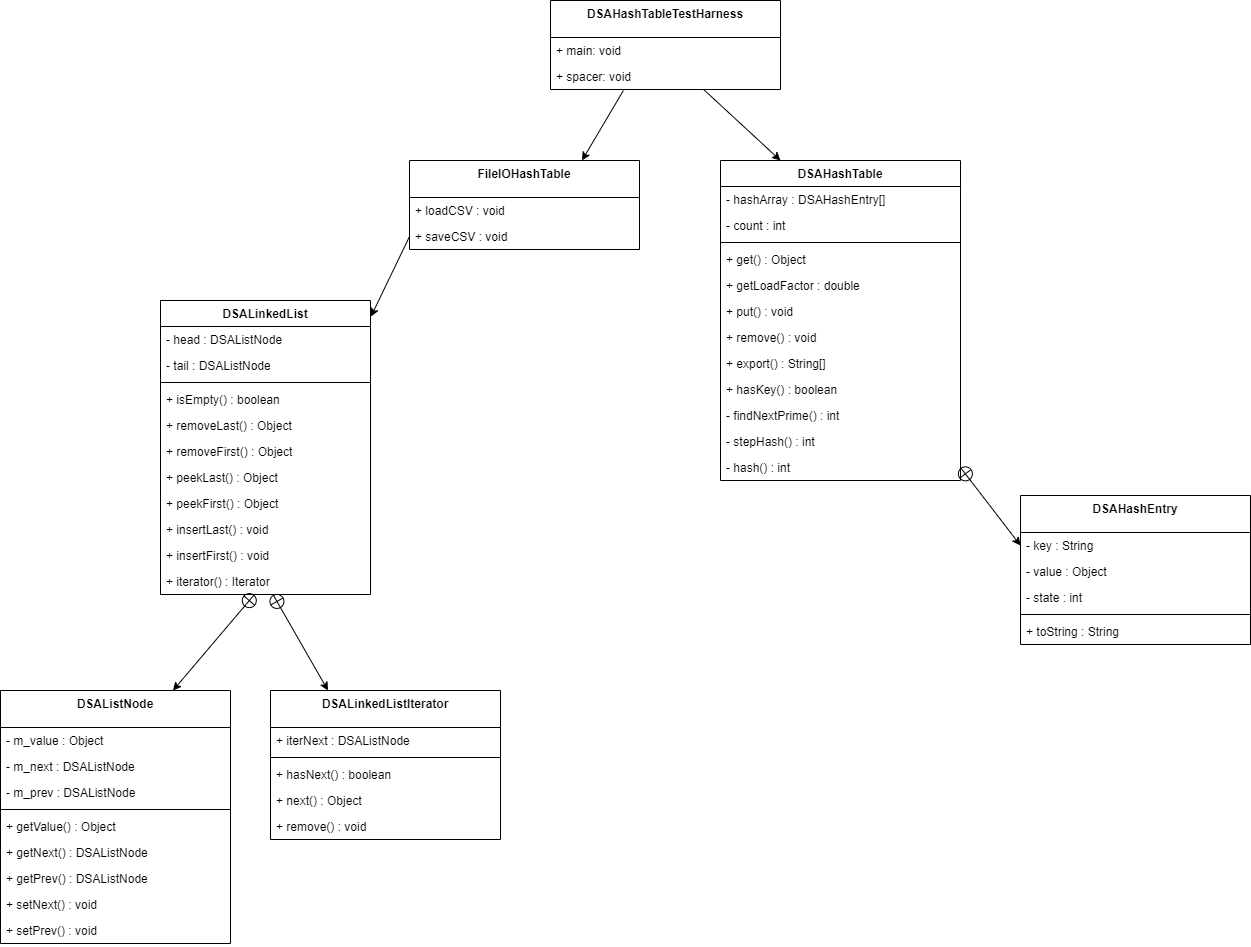

The diagram above was exported from draw.io. Its source (the exported page's mxGraphModel, read from the mxfile embedded in the PNG):
<mxGraphModel dx="2858" dy="1094" grid="1" gridSize="10" guides="1" tooltips="1" connect="1" arrows="1" fold="1" page="1" pageScale="1" pageWidth="827" pageHeight="1169" math="0" shadow="0">
  <root>
    <mxCell id="WIyWlLk6GJQsqaUBKTNV-0" />
    <mxCell id="WIyWlLk6GJQsqaUBKTNV-1" parent="WIyWlLk6GJQsqaUBKTNV-0" />
    <mxCell id="zv08-7uKXJiqazFukG0g-28" style="rounded=0;orthogonalLoop=1;jettySize=auto;html=1;entryX=0.75;entryY=0;entryDx=0;entryDy=0;startArrow=circlePlus;startFill=0;" edge="1" parent="WIyWlLk6GJQsqaUBKTNV-1" source="zv08-7uKXJiqazFukG0g-11" target="zv08-7uKXJiqazFukG0g-18">
      <mxGeometry relative="1" as="geometry">
        <mxPoint x="64" y="740" as="sourcePoint" />
      </mxGeometry>
    </mxCell>
    <mxCell id="zv08-7uKXJiqazFukG0g-29" style="rounded=0;orthogonalLoop=1;jettySize=auto;html=1;entryX=0.25;entryY=0;entryDx=0;entryDy=0;startArrow=circlePlus;startFill=0;" edge="1" parent="WIyWlLk6GJQsqaUBKTNV-1" source="zv08-7uKXJiqazFukG0g-11" target="zv08-7uKXJiqazFukG0g-12">
      <mxGeometry relative="1" as="geometry">
        <mxPoint x="250" y="599" as="sourcePoint" />
        <mxPoint x="166" y="710" as="targetPoint" />
      </mxGeometry>
    </mxCell>
    <mxCell id="zv08-7uKXJiqazFukG0g-49" style="rounded=0;orthogonalLoop=1;jettySize=auto;html=1;entryX=0;entryY=0.5;entryDx=0;entryDy=0;startArrow=circlePlus;startFill=0;exitX=1;exitY=0.5;exitDx=0;exitDy=0;" edge="1" parent="WIyWlLk6GJQsqaUBKTNV-1" source="zv08-7uKXJiqazFukG0g-42" target="zv08-7uKXJiqazFukG0g-44">
      <mxGeometry relative="1" as="geometry">
        <mxPoint x="885.9210526315792" y="414" as="sourcePoint" />
        <mxPoint x="1000" y="524.5" as="targetPoint" />
      </mxGeometry>
    </mxCell>
    <mxCell id="zv08-7uKXJiqazFukG0g-56" style="edgeStyle=none;rounded=0;orthogonalLoop=1;jettySize=auto;html=1;exitX=0;exitY=0.5;exitDx=0;exitDy=0;entryX=1.002;entryY=0.055;entryDx=0;entryDy=0;entryPerimeter=0;startArrow=none;startFill=0;" edge="1" parent="WIyWlLk6GJQsqaUBKTNV-1" source="zv08-7uKXJiqazFukG0g-54" target="zv08-7uKXJiqazFukG0g-0">
      <mxGeometry relative="1" as="geometry">
        <mxPoint x="299" y="372.00000000000045" as="sourcePoint" />
      </mxGeometry>
    </mxCell>
    <mxCell id="zv08-7uKXJiqazFukG0g-71" style="edgeStyle=none;rounded=0;orthogonalLoop=1;jettySize=auto;html=1;exitX=0.317;exitY=1.038;exitDx=0;exitDy=0;entryX=0.75;entryY=0;entryDx=0;entryDy=0;startArrow=none;startFill=0;exitPerimeter=0;" edge="1" parent="WIyWlLk6GJQsqaUBKTNV-1" source="zv08-7uKXJiqazFukG0g-79" target="zv08-7uKXJiqazFukG0g-50">
      <mxGeometry relative="1" as="geometry">
        <mxPoint x="490" y="10" as="sourcePoint" />
      </mxGeometry>
    </mxCell>
    <mxCell id="zv08-7uKXJiqazFukG0g-72" style="edgeStyle=none;rounded=0;orthogonalLoop=1;jettySize=auto;html=1;entryX=0.25;entryY=0;entryDx=0;entryDy=0;startArrow=none;startFill=0;exitX=0.665;exitY=0.993;exitDx=0;exitDy=0;exitPerimeter=0;" edge="1" parent="WIyWlLk6GJQsqaUBKTNV-1" source="zv08-7uKXJiqazFukG0g-79" target="zv08-7uKXJiqazFukG0g-31">
      <mxGeometry relative="1" as="geometry">
        <mxPoint x="560" y="20" as="sourcePoint" />
      </mxGeometry>
    </mxCell>
    <mxCell id="zv08-7uKXJiqazFukG0g-77" value="DSAHashTableTestHarness&#10;" style="swimlane;fontStyle=1;align=center;verticalAlign=top;childLayout=stackLayout;horizontal=1;startSize=37;horizontalStack=0;resizeParent=1;resizeParentMax=0;resizeLast=0;collapsible=1;marginBottom=0;" vertex="1" parent="WIyWlLk6GJQsqaUBKTNV-1">
      <mxGeometry x="440" y="60" width="230" height="89" as="geometry" />
    </mxCell>
    <mxCell id="zv08-7uKXJiqazFukG0g-78" value="+ main: void" style="text;strokeColor=none;fillColor=none;align=left;verticalAlign=top;spacingLeft=4;spacingRight=4;overflow=hidden;rotatable=0;points=[[0,0.5],[1,0.5]];portConstraint=eastwest;" vertex="1" parent="zv08-7uKXJiqazFukG0g-77">
      <mxGeometry y="37" width="230" height="26" as="geometry" />
    </mxCell>
    <mxCell id="zv08-7uKXJiqazFukG0g-79" value="+ spacer: void" style="text;strokeColor=none;fillColor=none;align=left;verticalAlign=top;spacingLeft=4;spacingRight=4;overflow=hidden;rotatable=0;points=[[0,0.5],[1,0.5]];portConstraint=eastwest;" vertex="1" parent="zv08-7uKXJiqazFukG0g-77">
      <mxGeometry y="63" width="230" height="26" as="geometry" />
    </mxCell>
    <mxCell id="zv08-7uKXJiqazFukG0g-50" value="FileIOHashTable" style="swimlane;fontStyle=1;align=center;verticalAlign=top;childLayout=stackLayout;horizontal=1;startSize=37;horizontalStack=0;resizeParent=1;resizeParentMax=0;resizeLast=0;collapsible=1;marginBottom=0;" vertex="1" parent="WIyWlLk6GJQsqaUBKTNV-1">
      <mxGeometry x="299" y="220" width="230" height="89" as="geometry" />
    </mxCell>
    <mxCell id="zv08-7uKXJiqazFukG0g-53" value="+ loadCSV : void" style="text;strokeColor=none;fillColor=none;align=left;verticalAlign=top;spacingLeft=4;spacingRight=4;overflow=hidden;rotatable=0;points=[[0,0.5],[1,0.5]];portConstraint=eastwest;" vertex="1" parent="zv08-7uKXJiqazFukG0g-50">
      <mxGeometry y="37" width="230" height="26" as="geometry" />
    </mxCell>
    <mxCell id="zv08-7uKXJiqazFukG0g-54" value="+ saveCSV : void" style="text;strokeColor=none;fillColor=none;align=left;verticalAlign=top;spacingLeft=4;spacingRight=4;overflow=hidden;rotatable=0;points=[[0,0.5],[1,0.5]];portConstraint=eastwest;" vertex="1" parent="zv08-7uKXJiqazFukG0g-50">
      <mxGeometry y="63" width="230" height="26" as="geometry" />
    </mxCell>
    <mxCell id="zv08-7uKXJiqazFukG0g-31" value="DSAHashTable" style="swimlane;fontStyle=1;align=center;verticalAlign=top;childLayout=stackLayout;horizontal=1;startSize=26;horizontalStack=0;resizeParent=1;resizeLast=0;collapsible=1;marginBottom=0;rounded=0;shadow=0;strokeWidth=1;" vertex="1" parent="WIyWlLk6GJQsqaUBKTNV-1">
      <mxGeometry x="610" y="220" width="240" height="320" as="geometry">
        <mxRectangle x="230" y="140" width="160" height="26" as="alternateBounds" />
      </mxGeometry>
    </mxCell>
    <mxCell id="zv08-7uKXJiqazFukG0g-32" value="- hashArray : DSAHashEntry[]" style="text;align=left;verticalAlign=top;spacingLeft=4;spacingRight=4;overflow=hidden;rotatable=0;points=[[0,0.5],[1,0.5]];portConstraint=eastwest;" vertex="1" parent="zv08-7uKXJiqazFukG0g-31">
      <mxGeometry y="26" width="240" height="26" as="geometry" />
    </mxCell>
    <mxCell id="zv08-7uKXJiqazFukG0g-33" value="- count : int" style="text;align=left;verticalAlign=top;spacingLeft=4;spacingRight=4;overflow=hidden;rotatable=0;points=[[0,0.5],[1,0.5]];portConstraint=eastwest;rounded=0;shadow=0;html=0;" vertex="1" parent="zv08-7uKXJiqazFukG0g-31">
      <mxGeometry y="52" width="240" height="26" as="geometry" />
    </mxCell>
    <mxCell id="zv08-7uKXJiqazFukG0g-34" value="" style="line;html=1;strokeWidth=1;align=left;verticalAlign=middle;spacingTop=-1;spacingLeft=3;spacingRight=3;rotatable=0;labelPosition=right;points=[];portConstraint=eastwest;" vertex="1" parent="zv08-7uKXJiqazFukG0g-31">
      <mxGeometry y="78" width="240" height="8" as="geometry" />
    </mxCell>
    <mxCell id="zv08-7uKXJiqazFukG0g-35" value="+ get() : Object" style="text;strokeColor=none;fillColor=none;align=left;verticalAlign=top;spacingLeft=4;spacingRight=4;overflow=hidden;rotatable=0;points=[[0,0.5],[1,0.5]];portConstraint=eastwest;" vertex="1" parent="zv08-7uKXJiqazFukG0g-31">
      <mxGeometry y="86" width="240" height="26" as="geometry" />
    </mxCell>
    <mxCell id="zv08-7uKXJiqazFukG0g-36" value="+ getLoadFactor : double" style="text;strokeColor=none;fillColor=none;align=left;verticalAlign=top;spacingLeft=4;spacingRight=4;overflow=hidden;rotatable=0;points=[[0,0.5],[1,0.5]];portConstraint=eastwest;" vertex="1" parent="zv08-7uKXJiqazFukG0g-31">
      <mxGeometry y="112" width="240" height="26" as="geometry" />
    </mxCell>
    <mxCell id="zv08-7uKXJiqazFukG0g-37" value="+ put() : void" style="text;strokeColor=none;fillColor=none;align=left;verticalAlign=top;spacingLeft=4;spacingRight=4;overflow=hidden;rotatable=0;points=[[0,0.5],[1,0.5]];portConstraint=eastwest;" vertex="1" parent="zv08-7uKXJiqazFukG0g-31">
      <mxGeometry y="138" width="240" height="26" as="geometry" />
    </mxCell>
    <mxCell id="zv08-7uKXJiqazFukG0g-38" value="+ remove() : void" style="text;strokeColor=none;fillColor=none;align=left;verticalAlign=top;spacingLeft=4;spacingRight=4;overflow=hidden;rotatable=0;points=[[0,0.5],[1,0.5]];portConstraint=eastwest;" vertex="1" parent="zv08-7uKXJiqazFukG0g-31">
      <mxGeometry y="164" width="240" height="26" as="geometry" />
    </mxCell>
    <mxCell id="zv08-7uKXJiqazFukG0g-39" value="+ export() : String[]" style="text;strokeColor=none;fillColor=none;align=left;verticalAlign=top;spacingLeft=4;spacingRight=4;overflow=hidden;rotatable=0;points=[[0,0.5],[1,0.5]];portConstraint=eastwest;" vertex="1" parent="zv08-7uKXJiqazFukG0g-31">
      <mxGeometry y="190" width="240" height="26" as="geometry" />
    </mxCell>
    <mxCell id="zv08-7uKXJiqazFukG0g-83" value="+ hasKey() : boolean" style="text;strokeColor=none;fillColor=none;align=left;verticalAlign=top;spacingLeft=4;spacingRight=4;overflow=hidden;rotatable=0;points=[[0,0.5],[1,0.5]];portConstraint=eastwest;" vertex="1" parent="zv08-7uKXJiqazFukG0g-31">
      <mxGeometry y="216" width="240" height="26" as="geometry" />
    </mxCell>
    <mxCell id="zv08-7uKXJiqazFukG0g-81" value="- findNextPrime() : int" style="text;strokeColor=none;fillColor=none;align=left;verticalAlign=top;spacingLeft=4;spacingRight=4;overflow=hidden;rotatable=0;points=[[0,0.5],[1,0.5]];portConstraint=eastwest;" vertex="1" parent="zv08-7uKXJiqazFukG0g-31">
      <mxGeometry y="242" width="240" height="26" as="geometry" />
    </mxCell>
    <mxCell id="zv08-7uKXJiqazFukG0g-82" value="- stepHash() : int" style="text;strokeColor=none;fillColor=none;align=left;verticalAlign=top;spacingLeft=4;spacingRight=4;overflow=hidden;rotatable=0;points=[[0,0.5],[1,0.5]];portConstraint=eastwest;" vertex="1" parent="zv08-7uKXJiqazFukG0g-31">
      <mxGeometry y="268" width="240" height="26" as="geometry" />
    </mxCell>
    <mxCell id="zv08-7uKXJiqazFukG0g-42" value="- hash() : int" style="text;strokeColor=none;fillColor=none;align=left;verticalAlign=top;spacingLeft=4;spacingRight=4;overflow=hidden;rotatable=0;points=[[0,0.5],[1,0.5]];portConstraint=eastwest;" vertex="1" parent="zv08-7uKXJiqazFukG0g-31">
      <mxGeometry y="294" width="240" height="26" as="geometry" />
    </mxCell>
    <mxCell id="zv08-7uKXJiqazFukG0g-43" value="DSAHashEntry" style="swimlane;fontStyle=1;align=center;verticalAlign=top;childLayout=stackLayout;horizontal=1;startSize=37;horizontalStack=0;resizeParent=1;resizeParentMax=0;resizeLast=0;collapsible=1;marginBottom=0;" vertex="1" parent="WIyWlLk6GJQsqaUBKTNV-1">
      <mxGeometry x="910" y="555" width="230" height="149" as="geometry" />
    </mxCell>
    <mxCell id="zv08-7uKXJiqazFukG0g-44" value="- key : String" style="text;strokeColor=none;fillColor=none;align=left;verticalAlign=top;spacingLeft=4;spacingRight=4;overflow=hidden;rotatable=0;points=[[0,0.5],[1,0.5]];portConstraint=eastwest;" vertex="1" parent="zv08-7uKXJiqazFukG0g-43">
      <mxGeometry y="37" width="230" height="26" as="geometry" />
    </mxCell>
    <mxCell id="zv08-7uKXJiqazFukG0g-74" value="- value : Object" style="text;strokeColor=none;fillColor=none;align=left;verticalAlign=top;spacingLeft=4;spacingRight=4;overflow=hidden;rotatable=0;points=[[0,0.5],[1,0.5]];portConstraint=eastwest;" vertex="1" parent="zv08-7uKXJiqazFukG0g-43">
      <mxGeometry y="63" width="230" height="26" as="geometry" />
    </mxCell>
    <mxCell id="zv08-7uKXJiqazFukG0g-75" value="- state : int" style="text;strokeColor=none;fillColor=none;align=left;verticalAlign=top;spacingLeft=4;spacingRight=4;overflow=hidden;rotatable=0;points=[[0,0.5],[1,0.5]];portConstraint=eastwest;" vertex="1" parent="zv08-7uKXJiqazFukG0g-43">
      <mxGeometry y="89" width="230" height="26" as="geometry" />
    </mxCell>
    <mxCell id="zv08-7uKXJiqazFukG0g-45" value="" style="line;strokeWidth=1;fillColor=none;align=left;verticalAlign=middle;spacingTop=-1;spacingLeft=3;spacingRight=3;rotatable=0;labelPosition=right;points=[];portConstraint=eastwest;" vertex="1" parent="zv08-7uKXJiqazFukG0g-43">
      <mxGeometry y="115" width="230" height="8" as="geometry" />
    </mxCell>
    <mxCell id="zv08-7uKXJiqazFukG0g-46" value="+ toString : String" style="text;strokeColor=none;fillColor=none;align=left;verticalAlign=top;spacingLeft=4;spacingRight=4;overflow=hidden;rotatable=0;points=[[0,0.5],[1,0.5]];portConstraint=eastwest;" vertex="1" parent="zv08-7uKXJiqazFukG0g-43">
      <mxGeometry y="123" width="230" height="26" as="geometry" />
    </mxCell>
    <mxCell id="zv08-7uKXJiqazFukG0g-0" value="DSALinkedList" style="swimlane;fontStyle=1;align=center;verticalAlign=top;childLayout=stackLayout;horizontal=1;startSize=26;horizontalStack=0;resizeParent=1;resizeLast=0;collapsible=1;marginBottom=0;rounded=0;shadow=0;strokeWidth=1;" vertex="1" parent="WIyWlLk6GJQsqaUBKTNV-1">
      <mxGeometry x="50" y="360" width="210" height="294" as="geometry">
        <mxRectangle x="230" y="140" width="160" height="26" as="alternateBounds" />
      </mxGeometry>
    </mxCell>
    <mxCell id="zv08-7uKXJiqazFukG0g-1" value="- head : DSAListNode" style="text;align=left;verticalAlign=top;spacingLeft=4;spacingRight=4;overflow=hidden;rotatable=0;points=[[0,0.5],[1,0.5]];portConstraint=eastwest;" vertex="1" parent="zv08-7uKXJiqazFukG0g-0">
      <mxGeometry y="26" width="210" height="26" as="geometry" />
    </mxCell>
    <mxCell id="zv08-7uKXJiqazFukG0g-2" value="- tail : DSAListNode" style="text;align=left;verticalAlign=top;spacingLeft=4;spacingRight=4;overflow=hidden;rotatable=0;points=[[0,0.5],[1,0.5]];portConstraint=eastwest;rounded=0;shadow=0;html=0;" vertex="1" parent="zv08-7uKXJiqazFukG0g-0">
      <mxGeometry y="52" width="210" height="26" as="geometry" />
    </mxCell>
    <mxCell id="zv08-7uKXJiqazFukG0g-3" value="" style="line;html=1;strokeWidth=1;align=left;verticalAlign=middle;spacingTop=-1;spacingLeft=3;spacingRight=3;rotatable=0;labelPosition=right;points=[];portConstraint=eastwest;" vertex="1" parent="zv08-7uKXJiqazFukG0g-0">
      <mxGeometry y="78" width="210" height="8" as="geometry" />
    </mxCell>
    <mxCell id="zv08-7uKXJiqazFukG0g-4" value="+ isEmpty() : boolean" style="text;strokeColor=none;fillColor=none;align=left;verticalAlign=top;spacingLeft=4;spacingRight=4;overflow=hidden;rotatable=0;points=[[0,0.5],[1,0.5]];portConstraint=eastwest;" vertex="1" parent="zv08-7uKXJiqazFukG0g-0">
      <mxGeometry y="86" width="210" height="26" as="geometry" />
    </mxCell>
    <mxCell id="zv08-7uKXJiqazFukG0g-5" value="+ removeLast() : Object" style="text;strokeColor=none;fillColor=none;align=left;verticalAlign=top;spacingLeft=4;spacingRight=4;overflow=hidden;rotatable=0;points=[[0,0.5],[1,0.5]];portConstraint=eastwest;" vertex="1" parent="zv08-7uKXJiqazFukG0g-0">
      <mxGeometry y="112" width="210" height="26" as="geometry" />
    </mxCell>
    <mxCell id="zv08-7uKXJiqazFukG0g-6" value="+ removeFirst() : Object" style="text;strokeColor=none;fillColor=none;align=left;verticalAlign=top;spacingLeft=4;spacingRight=4;overflow=hidden;rotatable=0;points=[[0,0.5],[1,0.5]];portConstraint=eastwest;" vertex="1" parent="zv08-7uKXJiqazFukG0g-0">
      <mxGeometry y="138" width="210" height="26" as="geometry" />
    </mxCell>
    <mxCell id="zv08-7uKXJiqazFukG0g-7" value="+ peekLast() : Object" style="text;strokeColor=none;fillColor=none;align=left;verticalAlign=top;spacingLeft=4;spacingRight=4;overflow=hidden;rotatable=0;points=[[0,0.5],[1,0.5]];portConstraint=eastwest;" vertex="1" parent="zv08-7uKXJiqazFukG0g-0">
      <mxGeometry y="164" width="210" height="26" as="geometry" />
    </mxCell>
    <mxCell id="zv08-7uKXJiqazFukG0g-8" value="+ peekFirst() : Object" style="text;strokeColor=none;fillColor=none;align=left;verticalAlign=top;spacingLeft=4;spacingRight=4;overflow=hidden;rotatable=0;points=[[0,0.5],[1,0.5]];portConstraint=eastwest;" vertex="1" parent="zv08-7uKXJiqazFukG0g-0">
      <mxGeometry y="190" width="210" height="26" as="geometry" />
    </mxCell>
    <mxCell id="zv08-7uKXJiqazFukG0g-9" value="+ insertLast() : void" style="text;strokeColor=none;fillColor=none;align=left;verticalAlign=top;spacingLeft=4;spacingRight=4;overflow=hidden;rotatable=0;points=[[0,0.5],[1,0.5]];portConstraint=eastwest;" vertex="1" parent="zv08-7uKXJiqazFukG0g-0">
      <mxGeometry y="216" width="210" height="26" as="geometry" />
    </mxCell>
    <mxCell id="zv08-7uKXJiqazFukG0g-10" value="+ insertFirst() : void" style="text;align=left;verticalAlign=top;spacingLeft=4;spacingRight=4;overflow=hidden;rotatable=0;points=[[0,0.5],[1,0.5]];portConstraint=eastwest;" vertex="1" parent="zv08-7uKXJiqazFukG0g-0">
      <mxGeometry y="242" width="210" height="26" as="geometry" />
    </mxCell>
    <mxCell id="zv08-7uKXJiqazFukG0g-11" value="+ iterator() : Iterator" style="text;strokeColor=none;fillColor=none;align=left;verticalAlign=top;spacingLeft=4;spacingRight=4;overflow=hidden;rotatable=0;points=[[0,0.5],[1,0.5]];portConstraint=eastwest;" vertex="1" parent="zv08-7uKXJiqazFukG0g-0">
      <mxGeometry y="268" width="210" height="26" as="geometry" />
    </mxCell>
    <mxCell id="zv08-7uKXJiqazFukG0g-18" value="DSAListNode" style="swimlane;fontStyle=1;align=center;verticalAlign=top;childLayout=stackLayout;horizontal=1;startSize=37;horizontalStack=0;resizeParent=1;resizeParentMax=0;resizeLast=0;collapsible=1;marginBottom=0;" vertex="1" parent="WIyWlLk6GJQsqaUBKTNV-1">
      <mxGeometry x="-110" y="750" width="230" height="253" as="geometry" />
    </mxCell>
    <mxCell id="zv08-7uKXJiqazFukG0g-19" value="- m_value : Object" style="text;strokeColor=none;fillColor=none;align=left;verticalAlign=top;spacingLeft=4;spacingRight=4;overflow=hidden;rotatable=0;points=[[0,0.5],[1,0.5]];portConstraint=eastwest;" vertex="1" parent="zv08-7uKXJiqazFukG0g-18">
      <mxGeometry y="37" width="230" height="26" as="geometry" />
    </mxCell>
    <mxCell id="zv08-7uKXJiqazFukG0g-20" value="- m_next : DSAListNode" style="text;strokeColor=none;fillColor=none;align=left;verticalAlign=top;spacingLeft=4;spacingRight=4;overflow=hidden;rotatable=0;points=[[0,0.5],[1,0.5]];portConstraint=eastwest;" vertex="1" parent="zv08-7uKXJiqazFukG0g-18">
      <mxGeometry y="63" width="230" height="26" as="geometry" />
    </mxCell>
    <mxCell id="zv08-7uKXJiqazFukG0g-21" value="- m_prev : DSAListNode" style="text;strokeColor=none;fillColor=none;align=left;verticalAlign=top;spacingLeft=4;spacingRight=4;overflow=hidden;rotatable=0;points=[[0,0.5],[1,0.5]];portConstraint=eastwest;" vertex="1" parent="zv08-7uKXJiqazFukG0g-18">
      <mxGeometry y="89" width="230" height="26" as="geometry" />
    </mxCell>
    <mxCell id="zv08-7uKXJiqazFukG0g-22" value="" style="line;strokeWidth=1;fillColor=none;align=left;verticalAlign=middle;spacingTop=-1;spacingLeft=3;spacingRight=3;rotatable=0;labelPosition=right;points=[];portConstraint=eastwest;" vertex="1" parent="zv08-7uKXJiqazFukG0g-18">
      <mxGeometry y="115" width="230" height="8" as="geometry" />
    </mxCell>
    <mxCell id="zv08-7uKXJiqazFukG0g-23" value="+ getValue() : Object" style="text;strokeColor=none;fillColor=none;align=left;verticalAlign=top;spacingLeft=4;spacingRight=4;overflow=hidden;rotatable=0;points=[[0,0.5],[1,0.5]];portConstraint=eastwest;" vertex="1" parent="zv08-7uKXJiqazFukG0g-18">
      <mxGeometry y="123" width="230" height="26" as="geometry" />
    </mxCell>
    <mxCell id="zv08-7uKXJiqazFukG0g-24" value="+ getNext() : DSAListNode" style="text;strokeColor=none;fillColor=none;align=left;verticalAlign=top;spacingLeft=4;spacingRight=4;overflow=hidden;rotatable=0;points=[[0,0.5],[1,0.5]];portConstraint=eastwest;" vertex="1" parent="zv08-7uKXJiqazFukG0g-18">
      <mxGeometry y="149" width="230" height="26" as="geometry" />
    </mxCell>
    <mxCell id="zv08-7uKXJiqazFukG0g-25" value="+ getPrev() : DSAListNode" style="text;strokeColor=none;fillColor=none;align=left;verticalAlign=top;spacingLeft=4;spacingRight=4;overflow=hidden;rotatable=0;points=[[0,0.5],[1,0.5]];portConstraint=eastwest;" vertex="1" parent="zv08-7uKXJiqazFukG0g-18">
      <mxGeometry y="175" width="230" height="26" as="geometry" />
    </mxCell>
    <mxCell id="zv08-7uKXJiqazFukG0g-26" value="+ setNext() : void" style="text;strokeColor=none;fillColor=none;align=left;verticalAlign=top;spacingLeft=4;spacingRight=4;overflow=hidden;rotatable=0;points=[[0,0.5],[1,0.5]];portConstraint=eastwest;" vertex="1" parent="zv08-7uKXJiqazFukG0g-18">
      <mxGeometry y="201" width="230" height="26" as="geometry" />
    </mxCell>
    <mxCell id="zv08-7uKXJiqazFukG0g-27" value="+ setPrev() : void" style="text;strokeColor=none;fillColor=none;align=left;verticalAlign=top;spacingLeft=4;spacingRight=4;overflow=hidden;rotatable=0;points=[[0,0.5],[1,0.5]];portConstraint=eastwest;" vertex="1" parent="zv08-7uKXJiqazFukG0g-18">
      <mxGeometry y="227" width="230" height="26" as="geometry" />
    </mxCell>
    <mxCell id="zv08-7uKXJiqazFukG0g-12" value="DSALinkedListIterator" style="swimlane;fontStyle=1;align=center;verticalAlign=top;childLayout=stackLayout;horizontal=1;startSize=37;horizontalStack=0;resizeParent=1;resizeParentMax=0;resizeLast=0;collapsible=1;marginBottom=0;" vertex="1" parent="WIyWlLk6GJQsqaUBKTNV-1">
      <mxGeometry x="160" y="750" width="230" height="149" as="geometry" />
    </mxCell>
    <mxCell id="zv08-7uKXJiqazFukG0g-13" value="+ iterNext : DSAListNode" style="text;strokeColor=none;fillColor=none;align=left;verticalAlign=top;spacingLeft=4;spacingRight=4;overflow=hidden;rotatable=0;points=[[0,0.5],[1,0.5]];portConstraint=eastwest;" vertex="1" parent="zv08-7uKXJiqazFukG0g-12">
      <mxGeometry y="37" width="230" height="26" as="geometry" />
    </mxCell>
    <mxCell id="zv08-7uKXJiqazFukG0g-14" value="" style="line;strokeWidth=1;fillColor=none;align=left;verticalAlign=middle;spacingTop=-1;spacingLeft=3;spacingRight=3;rotatable=0;labelPosition=right;points=[];portConstraint=eastwest;" vertex="1" parent="zv08-7uKXJiqazFukG0g-12">
      <mxGeometry y="63" width="230" height="8" as="geometry" />
    </mxCell>
    <mxCell id="zv08-7uKXJiqazFukG0g-15" value="+ hasNext() : boolean" style="text;strokeColor=none;fillColor=none;align=left;verticalAlign=top;spacingLeft=4;spacingRight=4;overflow=hidden;rotatable=0;points=[[0,0.5],[1,0.5]];portConstraint=eastwest;" vertex="1" parent="zv08-7uKXJiqazFukG0g-12">
      <mxGeometry y="71" width="230" height="26" as="geometry" />
    </mxCell>
    <mxCell id="zv08-7uKXJiqazFukG0g-16" value="+ next() : Object" style="text;strokeColor=none;fillColor=none;align=left;verticalAlign=top;spacingLeft=4;spacingRight=4;overflow=hidden;rotatable=0;points=[[0,0.5],[1,0.5]];portConstraint=eastwest;" vertex="1" parent="zv08-7uKXJiqazFukG0g-12">
      <mxGeometry y="97" width="230" height="26" as="geometry" />
    </mxCell>
    <mxCell id="zv08-7uKXJiqazFukG0g-17" value="+ remove() : void" style="text;strokeColor=none;fillColor=none;align=left;verticalAlign=top;spacingLeft=4;spacingRight=4;overflow=hidden;rotatable=0;points=[[0,0.5],[1,0.5]];portConstraint=eastwest;" vertex="1" parent="zv08-7uKXJiqazFukG0g-12">
      <mxGeometry y="123" width="230" height="26" as="geometry" />
    </mxCell>
  </root>
</mxGraphModel>